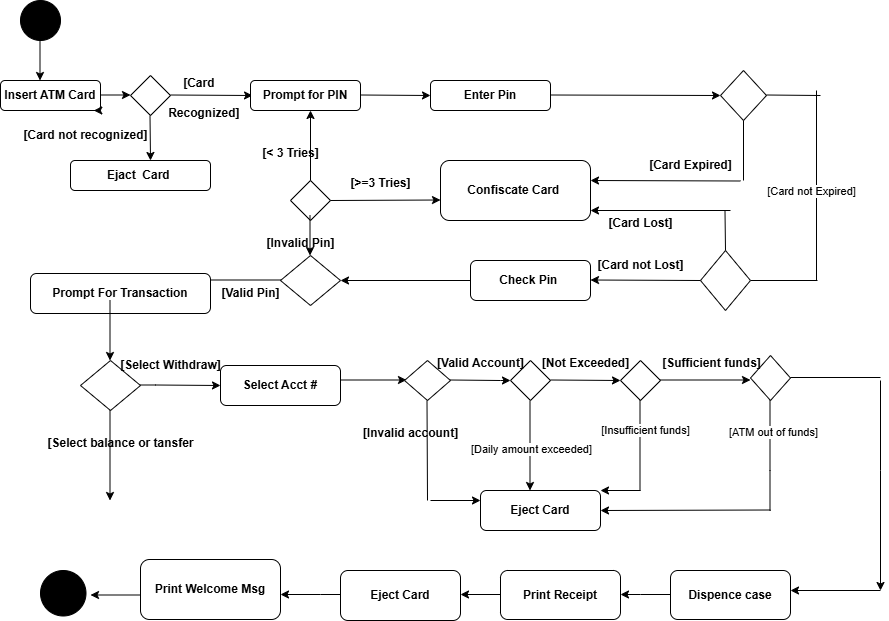

The diagram above was exported from draw.io. Its source (the exported page's mxGraphModel, read from the mxfile embedded in the PNG):
<mxGraphModel dx="880" dy="468" grid="1" gridSize="10" guides="1" tooltips="1" connect="1" arrows="1" fold="1" page="1" pageScale="1" pageWidth="827" pageHeight="1169" math="0" shadow="0">
  <root>
    <mxCell id="0" />
    <mxCell id="1" parent="0" />
    <mxCell id="vEVkihK633ALi9FQNI50-9" value="" style="ellipse;whiteSpace=wrap;html=1;aspect=fixed;fillColor=light-dark(#000000,#000000);" vertex="1" parent="1">
      <mxGeometry x="30" y="550" width="40" height="40" as="geometry" />
    </mxCell>
    <mxCell id="vEVkihK633ALi9FQNI50-10" value="" style="endArrow=classic;html=1;rounded=0;" edge="1" parent="1">
      <mxGeometry width="50" height="50" relative="1" as="geometry">
        <mxPoint x="49.5" y="560" as="sourcePoint" />
        <mxPoint x="49.5" y="630" as="targetPoint" />
        <Array as="points" />
      </mxGeometry>
    </mxCell>
    <mxCell id="vEVkihK633ALi9FQNI50-11" value="Insert ATM Card" style="rounded=1;whiteSpace=wrap;html=1;fontStyle=1" vertex="1" parent="1">
      <mxGeometry x="10" y="630" width="100" height="30" as="geometry" />
    </mxCell>
    <mxCell id="vEVkihK633ALi9FQNI50-12" style="edgeStyle=orthogonalEdgeStyle;rounded=0;orthogonalLoop=1;jettySize=auto;html=1;exitX=1;exitY=1;exitDx=0;exitDy=0;entryX=0.933;entryY=0.967;entryDx=0;entryDy=0;entryPerimeter=0;" edge="1" parent="1" source="vEVkihK633ALi9FQNI50-11" target="vEVkihK633ALi9FQNI50-11">
      <mxGeometry relative="1" as="geometry" />
    </mxCell>
    <mxCell id="vEVkihK633ALi9FQNI50-13" value="" style="endArrow=classic;html=1;rounded=0;" edge="1" parent="1">
      <mxGeometry width="50" height="50" relative="1" as="geometry">
        <mxPoint x="110" y="644.5" as="sourcePoint" />
        <mxPoint x="140" y="644.5" as="targetPoint" />
        <Array as="points" />
      </mxGeometry>
    </mxCell>
    <mxCell id="vEVkihK633ALi9FQNI50-14" value="" style="rhombus;whiteSpace=wrap;html=1;" vertex="1" parent="1">
      <mxGeometry x="140" y="625" width="40" height="40" as="geometry" />
    </mxCell>
    <mxCell id="vEVkihK633ALi9FQNI50-18" value="" style="endArrow=classic;html=1;rounded=0;entryX=1.017;entryY=-0.1;entryDx=0;entryDy=0;entryPerimeter=0;" edge="1" parent="1" target="vEVkihK633ALi9FQNI50-20">
      <mxGeometry width="50" height="50" relative="1" as="geometry">
        <mxPoint x="180" y="644.5" as="sourcePoint" />
        <mxPoint x="280" y="645" as="targetPoint" />
        <Array as="points" />
      </mxGeometry>
    </mxCell>
    <mxCell id="vEVkihK633ALi9FQNI50-19" value="&lt;blockquote style=&quot;margin: 0 0 0 40px; border: none; padding: 0px;&quot;&gt;[Card&amp;nbsp;&lt;/blockquote&gt;" style="text;html=1;align=center;verticalAlign=middle;resizable=0;points=[];autosize=1;strokeColor=none;fillColor=none;fontStyle=1" vertex="1" parent="1">
      <mxGeometry x="140" y="618" width="100" height="30" as="geometry" />
    </mxCell>
    <mxCell id="vEVkihK633ALi9FQNI50-20" value="&lt;span style=&quot;white-space: pre;&quot;&gt;&#09;&lt;/span&gt;Recognized]" style="text;html=1;align=center;verticalAlign=middle;resizable=0;points=[];autosize=1;strokeColor=none;fillColor=none;fontStyle=1" vertex="1" parent="1">
      <mxGeometry x="140" y="648" width="120" height="30" as="geometry" />
    </mxCell>
    <mxCell id="vEVkihK633ALi9FQNI50-21" value="Prompt for PIN" style="rounded=1;whiteSpace=wrap;html=1;fontStyle=1" vertex="1" parent="1">
      <mxGeometry x="260" y="630" width="110" height="30" as="geometry" />
    </mxCell>
    <mxCell id="vEVkihK633ALi9FQNI50-22" style="edgeStyle=orthogonalEdgeStyle;rounded=0;orthogonalLoop=1;jettySize=auto;html=1;exitX=0.5;exitY=1;exitDx=0;exitDy=0;" edge="1" parent="1" source="vEVkihK633ALi9FQNI50-21" target="vEVkihK633ALi9FQNI50-21">
      <mxGeometry relative="1" as="geometry" />
    </mxCell>
    <mxCell id="vEVkihK633ALi9FQNI50-33" value="" style="endArrow=classic;html=1;rounded=0;" edge="1" parent="1">
      <mxGeometry relative="1" as="geometry">
        <mxPoint x="370" y="644.5" as="sourcePoint" />
        <mxPoint x="440" y="645" as="targetPoint" />
      </mxGeometry>
    </mxCell>
    <mxCell id="vEVkihK633ALi9FQNI50-35" value="Enter Pin" style="rounded=1;whiteSpace=wrap;html=1;fontStyle=1" vertex="1" parent="1">
      <mxGeometry x="440" y="630" width="120" height="30" as="geometry" />
    </mxCell>
    <mxCell id="vEVkihK633ALi9FQNI50-40" value="" style="endArrow=classic;html=1;rounded=0;" edge="1" parent="1">
      <mxGeometry relative="1" as="geometry">
        <mxPoint x="560" y="644.5" as="sourcePoint" />
        <mxPoint x="730" y="645" as="targetPoint" />
      </mxGeometry>
    </mxCell>
    <mxCell id="vEVkihK633ALi9FQNI50-42" value="" style="rhombus;whiteSpace=wrap;html=1;" vertex="1" parent="1">
      <mxGeometry x="730" y="620" width="46" height="50" as="geometry" />
    </mxCell>
    <mxCell id="vEVkihK633ALi9FQNI50-43" value="" style="endArrow=classic;html=1;rounded=0;" edge="1" parent="1">
      <mxGeometry width="50" height="50" relative="1" as="geometry">
        <mxPoint x="159.5" y="665" as="sourcePoint" />
        <mxPoint x="160" y="710" as="targetPoint" />
      </mxGeometry>
    </mxCell>
    <mxCell id="vEVkihK633ALi9FQNI50-44" value="Ejact&amp;nbsp; Card&amp;nbsp;" style="rounded=1;whiteSpace=wrap;html=1;fontStyle=1" vertex="1" parent="1">
      <mxGeometry x="80" y="710" width="140" height="30" as="geometry" />
    </mxCell>
    <mxCell id="vEVkihK633ALi9FQNI50-45" style="edgeStyle=orthogonalEdgeStyle;rounded=0;orthogonalLoop=1;jettySize=auto;html=1;exitX=0.5;exitY=1;exitDx=0;exitDy=0;" edge="1" parent="1" source="vEVkihK633ALi9FQNI50-35" target="vEVkihK633ALi9FQNI50-35">
      <mxGeometry relative="1" as="geometry" />
    </mxCell>
    <mxCell id="vEVkihK633ALi9FQNI50-46" value="" style="endArrow=classic;html=1;rounded=0;" edge="1" parent="1">
      <mxGeometry width="50" height="50" relative="1" as="geometry">
        <mxPoint x="320" y="730" as="sourcePoint" />
        <mxPoint x="320" y="660" as="targetPoint" />
      </mxGeometry>
    </mxCell>
    <mxCell id="vEVkihK633ALi9FQNI50-47" value="" style="rhombus;whiteSpace=wrap;html=1;" vertex="1" parent="1">
      <mxGeometry x="300" y="730" width="40" height="40" as="geometry" />
    </mxCell>
    <mxCell id="vEVkihK633ALi9FQNI50-48" style="edgeStyle=orthogonalEdgeStyle;rounded=0;orthogonalLoop=1;jettySize=auto;html=1;exitX=0.5;exitY=1;exitDx=0;exitDy=0;" edge="1" parent="1" source="vEVkihK633ALi9FQNI50-44" target="vEVkihK633ALi9FQNI50-44">
      <mxGeometry relative="1" as="geometry" />
    </mxCell>
    <mxCell id="vEVkihK633ALi9FQNI50-53" value="" style="endArrow=none;html=1;rounded=0;" edge="1" parent="1">
      <mxGeometry width="50" height="50" relative="1" as="geometry">
        <mxPoint x="776" y="644.5" as="sourcePoint" />
        <mxPoint x="830" y="645" as="targetPoint" />
      </mxGeometry>
    </mxCell>
    <mxCell id="vEVkihK633ALi9FQNI50-54" value="" style="endArrow=classic;html=1;rounded=0;exitX=1;exitY=0.5;exitDx=0;exitDy=0;" edge="1" parent="1" source="vEVkihK633ALi9FQNI50-47">
      <mxGeometry width="50" height="50" relative="1" as="geometry">
        <mxPoint x="350" y="749.5" as="sourcePoint" />
        <mxPoint x="450" y="749.5" as="targetPoint" />
      </mxGeometry>
    </mxCell>
    <mxCell id="vEVkihK633ALi9FQNI50-55" value="Confiscate Card&amp;nbsp;" style="rounded=1;whiteSpace=wrap;html=1;fontStyle=1" vertex="1" parent="1">
      <mxGeometry x="450" y="710" width="150" height="60" as="geometry" />
    </mxCell>
    <mxCell id="vEVkihK633ALi9FQNI50-57" value="" style="endArrow=none;html=1;rounded=0;entryX=0.5;entryY=1;entryDx=0;entryDy=0;" edge="1" parent="1" target="vEVkihK633ALi9FQNI50-42">
      <mxGeometry width="50" height="50" relative="1" as="geometry">
        <mxPoint x="753" y="730" as="sourcePoint" />
        <mxPoint x="750" y="680" as="targetPoint" />
        <Array as="points" />
      </mxGeometry>
    </mxCell>
    <mxCell id="vEVkihK633ALi9FQNI50-58" value="" style="endArrow=classic;html=1;rounded=0;" edge="1" parent="1">
      <mxGeometry width="50" height="50" relative="1" as="geometry">
        <mxPoint x="750" y="730.5" as="sourcePoint" />
        <mxPoint x="600" y="730" as="targetPoint" />
        <Array as="points" />
      </mxGeometry>
    </mxCell>
    <mxCell id="vEVkihK633ALi9FQNI50-59" value="" style="endArrow=none;html=1;rounded=0;strokeWidth=1;jumpSize=6;fontStyle=1" edge="1" parent="1">
      <mxGeometry width="50" height="50" relative="1" as="geometry">
        <mxPoint x="826" y="830" as="sourcePoint" />
        <mxPoint x="826" y="640" as="targetPoint" />
        <Array as="points" />
      </mxGeometry>
    </mxCell>
    <mxCell id="vEVkihK633ALi9FQNI50-164" value="[Card not Expired]" style="edgeLabel;html=1;align=center;verticalAlign=middle;resizable=0;points=[];" vertex="1" connectable="0" parent="vEVkihK633ALi9FQNI50-59">
      <mxGeometry x="0.0211" y="-6" relative="1" as="geometry">
        <mxPoint x="-12" y="7" as="offset" />
      </mxGeometry>
    </mxCell>
    <mxCell id="vEVkihK633ALi9FQNI50-62" value="" style="endArrow=none;html=1;rounded=0;" edge="1" parent="1">
      <mxGeometry width="50" height="50" relative="1" as="geometry">
        <mxPoint x="827" y="830" as="sourcePoint" />
        <mxPoint x="760" y="830" as="targetPoint" />
      </mxGeometry>
    </mxCell>
    <mxCell id="vEVkihK633ALi9FQNI50-65" value="" style="rhombus;whiteSpace=wrap;html=1;" vertex="1" parent="1">
      <mxGeometry x="710" y="800" width="50" height="60" as="geometry" />
    </mxCell>
    <mxCell id="vEVkihK633ALi9FQNI50-66" style="edgeStyle=orthogonalEdgeStyle;rounded=0;orthogonalLoop=1;jettySize=auto;html=1;exitX=0.5;exitY=1;exitDx=0;exitDy=0;" edge="1" parent="1" source="vEVkihK633ALi9FQNI50-65" target="vEVkihK633ALi9FQNI50-65">
      <mxGeometry relative="1" as="geometry" />
    </mxCell>
    <mxCell id="vEVkihK633ALi9FQNI50-70" value="" style="endArrow=none;html=1;rounded=0;" edge="1" parent="1">
      <mxGeometry width="50" height="50" relative="1" as="geometry">
        <mxPoint x="734.5" y="760.5" as="sourcePoint" />
        <mxPoint x="735" y="800" as="targetPoint" />
        <Array as="points">
          <mxPoint x="734.5" y="760" />
        </Array>
      </mxGeometry>
    </mxCell>
    <mxCell id="vEVkihK633ALi9FQNI50-71" value="" style="endArrow=classic;html=1;rounded=0;" edge="1" parent="1">
      <mxGeometry width="50" height="50" relative="1" as="geometry">
        <mxPoint x="740" y="760" as="sourcePoint" />
        <mxPoint x="600" y="760" as="targetPoint" />
      </mxGeometry>
    </mxCell>
    <mxCell id="vEVkihK633ALi9FQNI50-72" value="" style="endArrow=classic;html=1;rounded=0;" edge="1" parent="1">
      <mxGeometry width="50" height="50" relative="1" as="geometry">
        <mxPoint x="710" y="830" as="sourcePoint" />
        <mxPoint x="600" y="829.5" as="targetPoint" />
      </mxGeometry>
    </mxCell>
    <mxCell id="vEVkihK633ALi9FQNI50-73" value="Check Pin&amp;nbsp;" style="rounded=1;whiteSpace=wrap;html=1;fontStyle=1" vertex="1" parent="1">
      <mxGeometry x="480" y="810" width="120" height="40" as="geometry" />
    </mxCell>
    <mxCell id="vEVkihK633ALi9FQNI50-77" value="" style="endArrow=classic;html=1;rounded=0;exitX=0;exitY=0.5;exitDx=0;exitDy=0;" edge="1" parent="1" source="vEVkihK633ALi9FQNI50-73">
      <mxGeometry width="50" height="50" relative="1" as="geometry">
        <mxPoint x="400" y="829.5" as="sourcePoint" />
        <mxPoint x="350" y="830" as="targetPoint" />
      </mxGeometry>
    </mxCell>
    <mxCell id="vEVkihK633ALi9FQNI50-79" value="" style="rhombus;whiteSpace=wrap;html=1;" vertex="1" parent="1">
      <mxGeometry x="290" y="805" width="60" height="50" as="geometry" />
    </mxCell>
    <mxCell id="vEVkihK633ALi9FQNI50-85" value="" style="endArrow=classic;html=1;rounded=0;" edge="1" parent="1">
      <mxGeometry width="50" height="50" relative="1" as="geometry">
        <mxPoint x="319.5" y="765" as="sourcePoint" />
        <mxPoint x="319.5" y="805" as="targetPoint" />
      </mxGeometry>
    </mxCell>
    <mxCell id="vEVkihK633ALi9FQNI50-88" value="" style="endArrow=classic;html=1;rounded=0;" edge="1" parent="1">
      <mxGeometry width="50" height="50" relative="1" as="geometry">
        <mxPoint x="290" y="829.5" as="sourcePoint" />
        <mxPoint x="210" y="829.5" as="targetPoint" />
        <Array as="points" />
      </mxGeometry>
    </mxCell>
    <mxCell id="vEVkihK633ALi9FQNI50-89" value="Prompt For Transaction" style="rounded=1;whiteSpace=wrap;html=1;fontStyle=1" vertex="1" parent="1">
      <mxGeometry x="40" y="823" width="180" height="40" as="geometry" />
    </mxCell>
    <mxCell id="vEVkihK633ALi9FQNI50-92" value="" style="endArrow=classic;html=1;rounded=0;" edge="1" parent="1">
      <mxGeometry width="50" height="50" relative="1" as="geometry">
        <mxPoint x="119.5" y="850" as="sourcePoint" />
        <mxPoint x="119.5" y="910" as="targetPoint" />
      </mxGeometry>
    </mxCell>
    <mxCell id="vEVkihK633ALi9FQNI50-94" value="" style="rhombus;whiteSpace=wrap;html=1;" vertex="1" parent="1">
      <mxGeometry x="90" y="910" width="60" height="50" as="geometry" />
    </mxCell>
    <mxCell id="vEVkihK633ALi9FQNI50-95" value="" style="endArrow=classic;html=1;rounded=0;" edge="1" parent="1">
      <mxGeometry width="50" height="50" relative="1" as="geometry">
        <mxPoint x="150" y="934.5" as="sourcePoint" />
        <mxPoint x="230" y="935" as="targetPoint" />
        <Array as="points">
          <mxPoint x="165" y="934.5" />
        </Array>
      </mxGeometry>
    </mxCell>
    <mxCell id="vEVkihK633ALi9FQNI50-96" value="Select Acct #" style="rounded=1;whiteSpace=wrap;html=1;fontStyle=1" vertex="1" parent="1">
      <mxGeometry x="230" y="915" width="120" height="40" as="geometry" />
    </mxCell>
    <mxCell id="vEVkihK633ALi9FQNI50-98" value="" style="endArrow=classic;html=1;rounded=0;" edge="1" parent="1">
      <mxGeometry width="50" height="50" relative="1" as="geometry">
        <mxPoint x="350" y="929.5" as="sourcePoint" />
        <mxPoint x="416" y="929.5" as="targetPoint" />
      </mxGeometry>
    </mxCell>
    <mxCell id="vEVkihK633ALi9FQNI50-99" value="" style="rhombus;whiteSpace=wrap;html=1;" vertex="1" parent="1">
      <mxGeometry x="414" y="910" width="46" height="40" as="geometry" />
    </mxCell>
    <mxCell id="vEVkihK633ALi9FQNI50-102" value="" style="endArrow=classic;html=1;rounded=0;" edge="1" parent="1">
      <mxGeometry relative="1" as="geometry">
        <mxPoint x="460" y="929.5" as="sourcePoint" />
        <mxPoint x="520" y="930" as="targetPoint" />
        <Array as="points">
          <mxPoint x="510" y="930" />
        </Array>
      </mxGeometry>
    </mxCell>
    <mxCell id="vEVkihK633ALi9FQNI50-104" value="" style="rhombus;whiteSpace=wrap;html=1;" vertex="1" parent="1">
      <mxGeometry x="520" y="910" width="40" height="40" as="geometry" />
    </mxCell>
    <mxCell id="vEVkihK633ALi9FQNI50-109" value="" style="endArrow=classic;html=1;rounded=0;" edge="1" parent="1">
      <mxGeometry relative="1" as="geometry">
        <mxPoint x="560" y="929.5" as="sourcePoint" />
        <mxPoint x="630" y="930" as="targetPoint" />
      </mxGeometry>
    </mxCell>
    <mxCell id="vEVkihK633ALi9FQNI50-112" value="" style="rhombus;whiteSpace=wrap;html=1;" vertex="1" parent="1">
      <mxGeometry x="630" y="910" width="40" height="40" as="geometry" />
    </mxCell>
    <mxCell id="vEVkihK633ALi9FQNI50-124" value="" style="endArrow=classic;html=1;rounded=0;" edge="1" parent="1">
      <mxGeometry width="50" height="50" relative="1" as="geometry">
        <mxPoint x="670" y="929.5" as="sourcePoint" />
        <mxPoint x="760" y="929.5" as="targetPoint" />
      </mxGeometry>
    </mxCell>
    <mxCell id="vEVkihK633ALi9FQNI50-125" value="" style="rhombus;whiteSpace=wrap;html=1;" vertex="1" parent="1">
      <mxGeometry x="760" y="905" width="40" height="45" as="geometry" />
    </mxCell>
    <mxCell id="vEVkihK633ALi9FQNI50-126" value="" style="endArrow=classic;html=1;rounded=0;" edge="1" parent="1">
      <mxGeometry width="50" height="50" relative="1" as="geometry">
        <mxPoint x="119.5" y="960" as="sourcePoint" />
        <mxPoint x="119.5" y="1050" as="targetPoint" />
        <Array as="points" />
      </mxGeometry>
    </mxCell>
    <mxCell id="vEVkihK633ALi9FQNI50-127" value="" style="endArrow=none;html=1;rounded=0;" edge="1" parent="1">
      <mxGeometry width="50" height="50" relative="1" as="geometry">
        <mxPoint x="800" y="927" as="sourcePoint" />
        <mxPoint x="890" y="927" as="targetPoint" />
        <Array as="points" />
      </mxGeometry>
    </mxCell>
    <mxCell id="vEVkihK633ALi9FQNI50-128" value="" style="endArrow=classic;html=1;rounded=0;" edge="1" parent="1">
      <mxGeometry width="50" height="50" relative="1" as="geometry">
        <mxPoint x="890" y="930" as="sourcePoint" />
        <mxPoint x="890" y="1140" as="targetPoint" />
        <Array as="points">
          <mxPoint x="890" y="1020" />
        </Array>
      </mxGeometry>
    </mxCell>
    <mxCell id="vEVkihK633ALi9FQNI50-129" value="Eject Card" style="rounded=1;whiteSpace=wrap;html=1;fontStyle=1" vertex="1" parent="1">
      <mxGeometry x="490" y="1040" width="120" height="40" as="geometry" />
    </mxCell>
    <mxCell id="vEVkihK633ALi9FQNI50-130" value="" style="endArrow=classic;html=1;rounded=0;fontStyle=1" edge="1" parent="1">
      <mxGeometry width="50" height="50" relative="1" as="geometry">
        <mxPoint x="539.5" y="950" as="sourcePoint" />
        <mxPoint x="539.5" y="1040" as="targetPoint" />
      </mxGeometry>
    </mxCell>
    <mxCell id="vEVkihK633ALi9FQNI50-171" value="[Daily amount exceeded]" style="edgeLabel;html=1;align=center;verticalAlign=middle;resizable=0;points=[];" vertex="1" connectable="0" parent="vEVkihK633ALi9FQNI50-130">
      <mxGeometry x="-0.1556" y="-1" relative="1" as="geometry">
        <mxPoint x="2" y="10" as="offset" />
      </mxGeometry>
    </mxCell>
    <mxCell id="vEVkihK633ALi9FQNI50-132" value="" style="endArrow=none;html=1;rounded=0;" edge="1" parent="1">
      <mxGeometry width="50" height="50" relative="1" as="geometry">
        <mxPoint x="437" y="1050" as="sourcePoint" />
        <mxPoint x="436.5" y="950" as="targetPoint" />
      </mxGeometry>
    </mxCell>
    <mxCell id="vEVkihK633ALi9FQNI50-134" value="" style="endArrow=classic;html=1;rounded=0;" edge="1" parent="1">
      <mxGeometry width="50" height="50" relative="1" as="geometry">
        <mxPoint x="440" y="1050" as="sourcePoint" />
        <mxPoint x="490" y="1050" as="targetPoint" />
      </mxGeometry>
    </mxCell>
    <mxCell id="vEVkihK633ALi9FQNI50-135" value="" style="endArrow=none;html=1;rounded=0;" edge="1" parent="1">
      <mxGeometry width="50" height="50" relative="1" as="geometry">
        <mxPoint x="649.5" y="1040" as="sourcePoint" />
        <mxPoint x="649.5" y="950" as="targetPoint" />
      </mxGeometry>
    </mxCell>
    <mxCell id="vEVkihK633ALi9FQNI50-172" value="[Insufficient funds]" style="edgeLabel;html=1;align=center;verticalAlign=middle;resizable=0;points=[];" vertex="1" connectable="0" parent="vEVkihK633ALi9FQNI50-135">
      <mxGeometry x="0.3556" y="-4" relative="1" as="geometry">
        <mxPoint x="1" as="offset" />
      </mxGeometry>
    </mxCell>
    <mxCell id="vEVkihK633ALi9FQNI50-136" value="" style="endArrow=none;html=1;rounded=0;fontStyle=1" edge="1" parent="1">
      <mxGeometry width="50" height="50" relative="1" as="geometry">
        <mxPoint x="779.5" y="1060" as="sourcePoint" />
        <mxPoint x="779.5" y="950" as="targetPoint" />
        <Array as="points">
          <mxPoint x="779.5" y="1020" />
        </Array>
      </mxGeometry>
    </mxCell>
    <mxCell id="vEVkihK633ALi9FQNI50-174" value="[ATM out of funds]" style="edgeLabel;html=1;align=center;verticalAlign=middle;resizable=0;points=[];" vertex="1" connectable="0" parent="vEVkihK633ALi9FQNI50-136">
      <mxGeometry x="0.4364" y="-2" relative="1" as="geometry">
        <mxPoint x="1" as="offset" />
      </mxGeometry>
    </mxCell>
    <mxCell id="vEVkihK633ALi9FQNI50-137" value="" style="endArrow=classic;html=1;rounded=0;" edge="1" parent="1">
      <mxGeometry width="50" height="50" relative="1" as="geometry">
        <mxPoint x="650" y="1040" as="sourcePoint" />
        <mxPoint x="610" y="1040" as="targetPoint" />
      </mxGeometry>
    </mxCell>
    <mxCell id="vEVkihK633ALi9FQNI50-138" value="" style="endArrow=classic;html=1;rounded=0;entryX=1;entryY=0.5;entryDx=0;entryDy=0;" edge="1" parent="1" target="vEVkihK633ALi9FQNI50-129">
      <mxGeometry width="50" height="50" relative="1" as="geometry">
        <mxPoint x="780" y="1059.5" as="sourcePoint" />
        <mxPoint x="660" y="1059.5" as="targetPoint" />
      </mxGeometry>
    </mxCell>
    <mxCell id="vEVkihK633ALi9FQNI50-139" value="Dispence case" style="rounded=1;whiteSpace=wrap;html=1;fontStyle=1" vertex="1" parent="1">
      <mxGeometry x="680" y="1120" width="120" height="49" as="geometry" />
    </mxCell>
    <mxCell id="vEVkihK633ALi9FQNI50-141" value="" style="endArrow=classic;html=1;rounded=0;" edge="1" parent="1">
      <mxGeometry width="50" height="50" relative="1" as="geometry">
        <mxPoint x="890" y="1140" as="sourcePoint" />
        <mxPoint x="800" y="1140" as="targetPoint" />
      </mxGeometry>
    </mxCell>
    <mxCell id="vEVkihK633ALi9FQNI50-142" value="" style="endArrow=classic;html=1;rounded=0;" edge="1" parent="1">
      <mxGeometry width="50" height="50" relative="1" as="geometry">
        <mxPoint x="680" y="1144" as="sourcePoint" />
        <mxPoint x="630" y="1144" as="targetPoint" />
        <Array as="points">
          <mxPoint x="650" y="1144" />
        </Array>
      </mxGeometry>
    </mxCell>
    <mxCell id="vEVkihK633ALi9FQNI50-143" value="Print Receipt" style="rounded=1;whiteSpace=wrap;html=1;fontStyle=1" vertex="1" parent="1">
      <mxGeometry x="510" y="1120" width="120" height="49" as="geometry" />
    </mxCell>
    <mxCell id="vEVkihK633ALi9FQNI50-144" value="" style="endArrow=classic;html=1;rounded=0;" edge="1" parent="1">
      <mxGeometry width="50" height="50" relative="1" as="geometry">
        <mxPoint x="510" y="1144" as="sourcePoint" />
        <mxPoint x="470" y="1144" as="targetPoint" />
      </mxGeometry>
    </mxCell>
    <mxCell id="vEVkihK633ALi9FQNI50-145" value="Eject Card" style="rounded=1;whiteSpace=wrap;html=1;fontStyle=1" vertex="1" parent="1">
      <mxGeometry x="350" y="1120" width="120" height="50" as="geometry" />
    </mxCell>
    <mxCell id="vEVkihK633ALi9FQNI50-146" value="" style="endArrow=classic;html=1;rounded=0;" edge="1" parent="1">
      <mxGeometry width="50" height="50" relative="1" as="geometry">
        <mxPoint x="350" y="1144" as="sourcePoint" />
        <mxPoint x="290" y="1144" as="targetPoint" />
        <Array as="points">
          <mxPoint x="330" y="1144" />
        </Array>
      </mxGeometry>
    </mxCell>
    <mxCell id="vEVkihK633ALi9FQNI50-147" value="Print Welcome Msg" style="rounded=1;whiteSpace=wrap;html=1;fontStyle=1" vertex="1" parent="1">
      <mxGeometry x="150" y="1109" width="140" height="60" as="geometry" />
    </mxCell>
    <mxCell id="vEVkihK633ALi9FQNI50-150" value="" style="endArrow=classic;html=1;rounded=0;" edge="1" parent="1">
      <mxGeometry width="50" height="50" relative="1" as="geometry">
        <mxPoint x="150" y="1144.5" as="sourcePoint" />
        <mxPoint x="100" y="1144.5" as="targetPoint" />
      </mxGeometry>
    </mxCell>
    <mxCell id="vEVkihK633ALi9FQNI50-151" value="" style="ellipse;whiteSpace=wrap;html=1;aspect=fixed;fillColor=light-dark(#000000,var(--ge-dark-color, #121212));" vertex="1" parent="1">
      <mxGeometry x="50" y="1120" width="45.5" height="45.5" as="geometry" />
    </mxCell>
    <mxCell id="vEVkihK633ALi9FQNI50-152" value="[Card not recognized]" style="text;html=1;align=center;verticalAlign=middle;resizable=0;points=[];autosize=1;strokeColor=none;fillColor=none;fontStyle=1" vertex="1" parent="1">
      <mxGeometry x="25" y="670" width="140" height="30" as="geometry" />
    </mxCell>
    <mxCell id="vEVkihK633ALi9FQNI50-153" value="[&amp;lt; 3 Tries]" style="text;html=1;align=center;verticalAlign=middle;resizable=0;points=[];autosize=1;strokeColor=none;fillColor=none;fontStyle=1" vertex="1" parent="1">
      <mxGeometry x="260" y="688" width="80" height="30" as="geometry" />
    </mxCell>
    <mxCell id="vEVkihK633ALi9FQNI50-154" value="[&amp;gt;=3 Tries]" style="text;html=1;align=center;verticalAlign=middle;resizable=0;points=[];autosize=1;strokeColor=none;fillColor=none;fontStyle=1" vertex="1" parent="1">
      <mxGeometry x="350" y="718" width="80" height="30" as="geometry" />
    </mxCell>
    <mxCell id="vEVkihK633ALi9FQNI50-155" value="[Card Expired]" style="text;html=1;align=center;verticalAlign=middle;resizable=0;points=[];autosize=1;strokeColor=none;fillColor=none;fontStyle=1" vertex="1" parent="1">
      <mxGeometry x="650" y="700" width="100" height="30" as="geometry" />
    </mxCell>
    <mxCell id="vEVkihK633ALi9FQNI50-158" value="[Invalid Pin]" style="text;html=1;align=center;verticalAlign=middle;resizable=0;points=[];autosize=1;strokeColor=none;fillColor=none;fontStyle=1" vertex="1" parent="1">
      <mxGeometry x="265" y="778" width="90" height="30" as="geometry" />
    </mxCell>
    <mxCell id="vEVkihK633ALi9FQNI50-160" value="[Valid Pin]" style="text;html=1;align=center;verticalAlign=middle;resizable=0;points=[];autosize=1;strokeColor=none;fillColor=none;fontStyle=1" vertex="1" parent="1">
      <mxGeometry x="220" y="828" width="80" height="30" as="geometry" />
    </mxCell>
    <mxCell id="vEVkihK633ALi9FQNI50-161" value="[Card Lost]" style="text;html=1;align=center;verticalAlign=middle;resizable=0;points=[];autosize=1;strokeColor=none;fillColor=none;fontStyle=1" vertex="1" parent="1">
      <mxGeometry x="610" y="758" width="80" height="30" as="geometry" />
    </mxCell>
    <mxCell id="vEVkihK633ALi9FQNI50-162" value="[Card not Lost]" style="text;html=1;align=center;verticalAlign=middle;resizable=0;points=[];autosize=1;strokeColor=none;fillColor=none;fontStyle=1" vertex="1" parent="1">
      <mxGeometry x="600" y="800" width="100" height="30" as="geometry" />
    </mxCell>
    <mxCell id="vEVkihK633ALi9FQNI50-165" value="[Select Withdraw]" style="text;html=1;align=center;verticalAlign=middle;resizable=0;points=[];autosize=1;strokeColor=none;fillColor=none;fontStyle=1" vertex="1" parent="1">
      <mxGeometry x="120" y="900" width="120" height="30" as="geometry" />
    </mxCell>
    <mxCell id="vEVkihK633ALi9FQNI50-166" value="[Valid Account]" style="text;html=1;align=center;verticalAlign=middle;resizable=0;points=[];autosize=1;strokeColor=none;fillColor=none;fontStyle=1" vertex="1" parent="1">
      <mxGeometry x="440" y="898" width="100" height="30" as="geometry" />
    </mxCell>
    <mxCell id="vEVkihK633ALi9FQNI50-167" value="[Not Exceeded]" style="text;html=1;align=center;verticalAlign=middle;resizable=0;points=[];autosize=1;strokeColor=none;fillColor=none;fontStyle=1" vertex="1" parent="1">
      <mxGeometry x="540" y="898" width="110" height="30" as="geometry" />
    </mxCell>
    <mxCell id="vEVkihK633ALi9FQNI50-168" value="[Sufficient funds]" style="text;html=1;align=center;verticalAlign=middle;resizable=0;points=[];autosize=1;strokeColor=none;fillColor=none;fontStyle=1" vertex="1" parent="1">
      <mxGeometry x="666" y="898" width="110" height="30" as="geometry" />
    </mxCell>
    <mxCell id="vEVkihK633ALi9FQNI50-169" value="[Select balance or tansfer" style="text;html=1;align=center;verticalAlign=middle;resizable=0;points=[];autosize=1;strokeColor=none;fillColor=none;fontStyle=1" vertex="1" parent="1">
      <mxGeometry x="50" y="978" width="160" height="30" as="geometry" />
    </mxCell>
    <mxCell id="vEVkihK633ALi9FQNI50-170" value="[Invalid account]" style="text;html=1;align=center;verticalAlign=middle;resizable=0;points=[];autosize=1;strokeColor=none;fillColor=none;fontStyle=1" vertex="1" parent="1">
      <mxGeometry x="365" y="968" width="110" height="30" as="geometry" />
    </mxCell>
  </root>
</mxGraphModel>